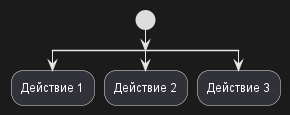

The diagram above was rendered by PlantUML. Its source (embedded in the PNG):
@startuml
start
split
   :Действие 1;
   kill
split again
   :Действие 2;
   detach
split again
   :Действие 3;
   kill
end split
@enduml